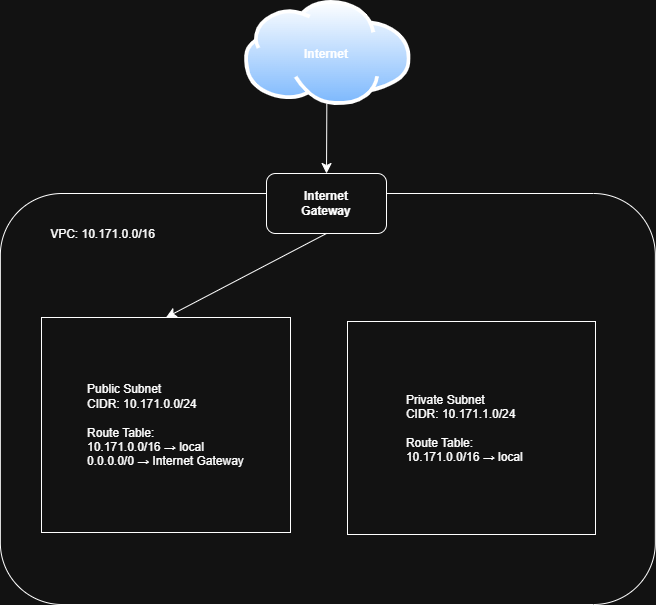

The diagram above was exported from draw.io. Its source (the exported page's mxGraphModel, read from the mxfile embedded in the PNG):
<mxGraphModel dx="2808" dy="1320" grid="0" gridSize="10" guides="1" tooltips="1" connect="1" arrows="1" fold="1" page="0" pageScale="1" pageWidth="850" pageHeight="1100" math="0" shadow="0">
  <root>
    <mxCell id="0" />
    <mxCell id="1" parent="0" />
    <mxCell id="-9HUB92Mih5jvCnznMz1-10" value="" style="rounded=1;whiteSpace=wrap;html=1;" vertex="1" parent="1">
      <mxGeometry x="-41.15999999999999" y="247" width="655" height="411" as="geometry" />
    </mxCell>
    <mxCell id="-9HUB92Mih5jvCnznMz1-2" value="" style="image;aspect=fixed;perimeter=ellipsePerimeter;html=1;align=center;shadow=0;dashed=0;spacingTop=3;image=img/lib/active_directory/internet_cloud.svg;" vertex="1" parent="1">
      <mxGeometry x="203" y="54" width="166.67" height="105" as="geometry" />
    </mxCell>
    <mxCell id="-9HUB92Mih5jvCnznMz1-5" style="edgeStyle=none;curved=1;rounded=0;orthogonalLoop=1;jettySize=auto;html=1;entryX=0.5;entryY=0;entryDx=0;entryDy=0;fontSize=12;startSize=8;endSize=8;exitX=0.494;exitY=0.982;exitDx=0;exitDy=0;exitPerimeter=0;" edge="1" parent="1" source="-9HUB92Mih5jvCnznMz1-2" target="-9HUB92Mih5jvCnznMz1-4">
      <mxGeometry relative="1" as="geometry">
        <mxPoint x="283" y="160" as="sourcePoint" />
      </mxGeometry>
    </mxCell>
    <mxCell id="-9HUB92Mih5jvCnznMz1-3" value="&lt;b&gt;Internet&lt;/b&gt;" style="text;html=1;whiteSpace=wrap;strokeColor=none;fillColor=none;align=center;verticalAlign=middle;rounded=0;" vertex="1" parent="1">
      <mxGeometry x="251" y="89" width="68" height="37" as="geometry" />
    </mxCell>
    <mxCell id="-9HUB92Mih5jvCnznMz1-4" value="" style="rounded=1;whiteSpace=wrap;html=1;" vertex="1" parent="1">
      <mxGeometry x="225" y="227" width="120" height="60" as="geometry" />
    </mxCell>
    <mxCell id="-9HUB92Mih5jvCnznMz1-18" style="edgeStyle=none;curved=1;rounded=0;orthogonalLoop=1;jettySize=auto;html=1;entryX=0.5;entryY=0;entryDx=0;entryDy=0;fontSize=12;startSize=8;endSize=8;exitX=0.5;exitY=1;exitDx=0;exitDy=0;" edge="1" parent="1" source="-9HUB92Mih5jvCnznMz1-4" target="-9HUB92Mih5jvCnznMz1-7">
      <mxGeometry relative="1" as="geometry" />
    </mxCell>
    <mxCell id="-9HUB92Mih5jvCnznMz1-6" value="&lt;b&gt;Internet Gateway&lt;/b&gt;" style="text;html=1;whiteSpace=wrap;strokeColor=none;fillColor=none;align=center;verticalAlign=middle;rounded=0;" vertex="1" parent="1">
      <mxGeometry x="251" y="238.5" width="68" height="37" as="geometry" />
    </mxCell>
    <mxCell id="-9HUB92Mih5jvCnznMz1-7" value="&lt;div style=&quot;text-align: justify;&quot;&gt;&lt;span style=&quot;background-color: transparent; color: light-dark(rgb(0, 0, 0), rgb(255, 255, 255));&quot;&gt;Public Subnet&amp;nbsp;&lt;/span&gt;&lt;/div&gt;&lt;div style=&quot;text-align: justify;&quot;&gt;CIDR: 10.171.0.0/24&lt;br&gt;&lt;br&gt;&lt;div&gt;Route Table:&amp;nbsp; &amp;nbsp; &amp;nbsp; &amp;nbsp; &amp;nbsp; &amp;nbsp; &amp;nbsp; &amp;nbsp;&amp;nbsp;&lt;/div&gt;&lt;div&gt;10.171.0.0/16 → local&amp;nbsp; &amp;nbsp; &amp;nbsp; &amp;nbsp;&lt;/div&gt;&lt;div&gt;0.0.0.0/0 → Internet Gateway&lt;/div&gt;&lt;/div&gt;" style="rounded=0;whiteSpace=wrap;html=1;" vertex="1" parent="1">
      <mxGeometry y="371" width="249" height="215" as="geometry" />
    </mxCell>
    <mxCell id="-9HUB92Mih5jvCnznMz1-9" value="&lt;div style=&quot;text-align: justify;&quot;&gt;&lt;div&gt;&amp;nbsp;Private Subnet&amp;nbsp; &amp;nbsp; &amp;nbsp; &amp;nbsp;&amp;nbsp;&lt;/div&gt;&lt;div&gt;&amp;nbsp;CIDR: 10.171.1.0/24&amp;nbsp; &amp;nbsp;&lt;/div&gt;&lt;div&gt;&amp;nbsp; &amp;nbsp; &amp;nbsp; &amp;nbsp; &amp;nbsp; &amp;nbsp; &amp;nbsp; &amp;nbsp; &amp;nbsp; &amp;nbsp; &amp;nbsp; &amp;nbsp; &amp;nbsp; &amp;nbsp;&amp;nbsp;&lt;/div&gt;&lt;div&gt;&amp;nbsp;Route Table:&amp;nbsp; &amp;nbsp; &amp;nbsp; &amp;nbsp; &amp;nbsp; &amp;nbsp; &amp;nbsp; &amp;nbsp;&amp;nbsp;&lt;/div&gt;&lt;div&gt;&amp;nbsp;10.171.0.0/16 → local&amp;nbsp; &amp;nbsp; &amp;nbsp;&lt;/div&gt;&lt;/div&gt;" style="rounded=0;whiteSpace=wrap;html=1;" vertex="1" parent="1">
      <mxGeometry x="306" y="375" width="248" height="213" as="geometry" />
    </mxCell>
    <mxCell id="-9HUB92Mih5jvCnznMz1-13" value="VPC: 10.171.0.0/16" style="text;html=1;whiteSpace=wrap;strokeColor=none;fillColor=none;align=center;verticalAlign=middle;rounded=0;" vertex="1" parent="1">
      <mxGeometry x="2" y="269" width="119" height="37" as="geometry" />
    </mxCell>
  </root>
</mxGraphModel>